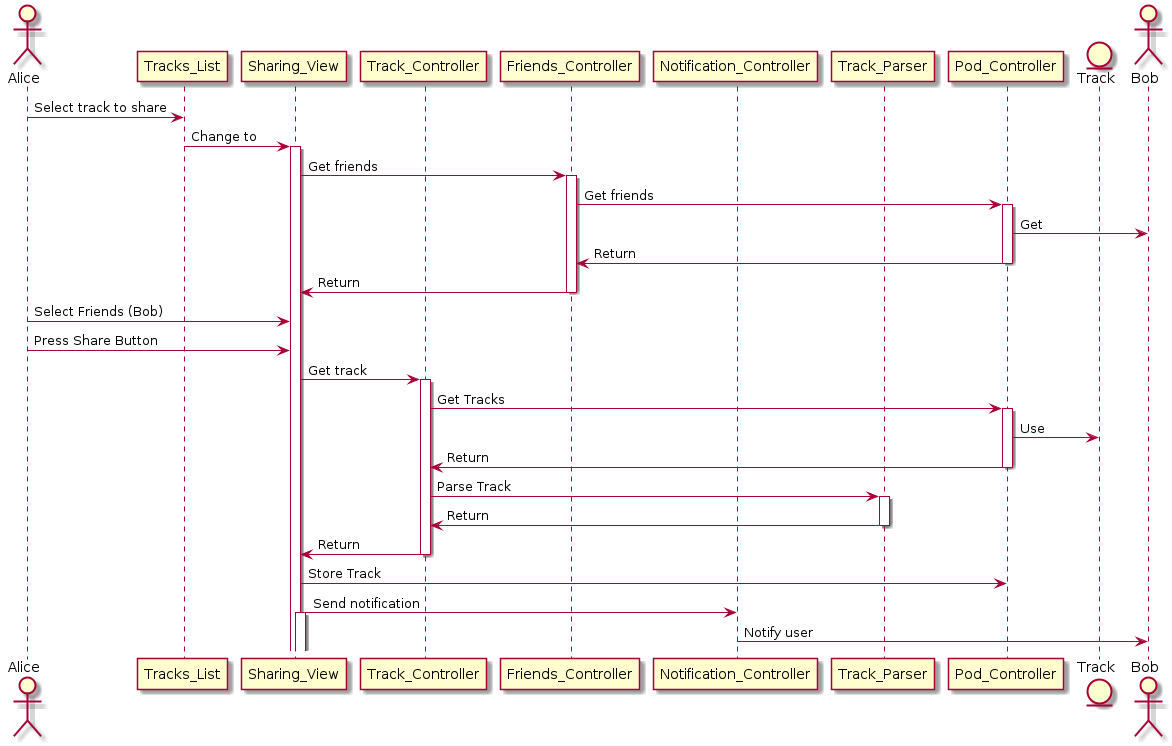

The diagram above was rendered by PlantUML. Its source (embedded in the PNG):
@startuml
actor Alice
participant Tracks_List
participant Sharing_View
participant Track_Controller
participant Friends_Controller
participant Notification_Controller
participant Track_Parser
participant Pod_Controller
entity Track
actor Bob

Alice -> Tracks_List: Select track to share

Tracks_List -> Sharing_View :Change to
activate Sharing_View
Sharing_View -> Friends_Controller :Get friends
activate Friends_Controller
Friends_Controller -> Pod_Controller :Get friends
activate Pod_Controller
Pod_Controller -> Bob :Get
Pod_Controller -> Friends_Controller :Return
deactivate Pod_Controller
Friends_Controller -> Sharing_View :Return
deactivate Friends_Controller

Alice -> Sharing_View :Select Friends (Bob)
Alice -> Sharing_View :Press Share Button

Sharing_View -> Track_Controller: Get track
activate Track_Controller
Track_Controller -> Pod_Controller :Get Tracks
activate Pod_Controller
Pod_Controller -> Track :Use
Pod_Controller -> Track_Controller: Return
deactivate Pod_Controller
Track_Controller -> Track_Parser :Parse Track
activate Track_Parser
Track_Parser -> Track_Controller :Return
deactivate Track_Parser
Track_Controller -> Sharing_View: Return
deactivate Track_Controller

Sharing_View -> Pod_Controller :Store Track

Sharing_View -> Notification_Controller :Send notification
activate Sharing_View
Notification_Controller -> Bob :Notify user
@enduml